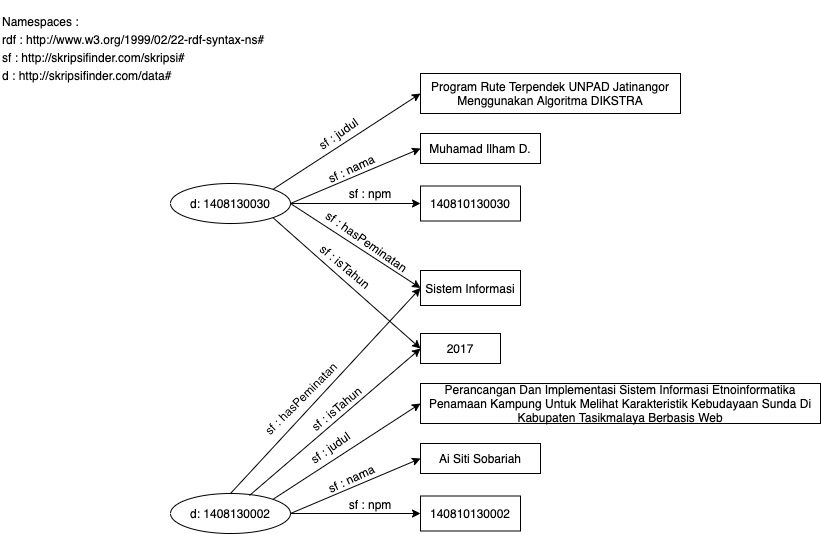

The diagram above was exported from draw.io. Its source (the exported page's mxGraphModel, read from the mxfile embedded in the PNG):
<mxGraphModel dx="786" dy="546" grid="1" gridSize="10" guides="1" tooltips="1" connect="1" arrows="1" fold="1" page="1" pageScale="1" pageWidth="1100" pageHeight="850" math="0" shadow="0">
  <root>
    <mxCell id="0" />
    <mxCell id="1" parent="0" />
    <mxCell id="UNfYVQaNcMne4zu_PaZD-1" value="d: 1408130030" style="ellipse;whiteSpace=wrap;html=1;" parent="1" vertex="1">
      <mxGeometry x="210" y="220" width="120" height="40" as="geometry" />
    </mxCell>
    <mxCell id="UNfYVQaNcMne4zu_PaZD-2" value="" style="endArrow=classic;html=1;exitX=1;exitY=0;exitDx=0;exitDy=0;entryX=0;entryY=0.5;entryDx=0;entryDy=0;" parent="1" source="UNfYVQaNcMne4zu_PaZD-1" target="UNfYVQaNcMne4zu_PaZD-3" edge="1">
      <mxGeometry width="50" height="50" relative="1" as="geometry">
        <mxPoint x="560" y="330" as="sourcePoint" />
        <mxPoint x="420" y="100" as="targetPoint" />
      </mxGeometry>
    </mxCell>
    <mxCell id="UNfYVQaNcMne4zu_PaZD-3" value="Program Rute Terpendek UNPAD Jatinangor Menggunakan Algoritma DIKSTRA" style="rounded=0;whiteSpace=wrap;html=1;" parent="1" vertex="1">
      <mxGeometry x="460" y="110" width="260" height="40" as="geometry" />
    </mxCell>
    <mxCell id="UNfYVQaNcMne4zu_PaZD-4" value="Muhamad Ilham D." style="rounded=0;whiteSpace=wrap;html=1;" parent="1" vertex="1">
      <mxGeometry x="460" y="170" width="120" height="30" as="geometry" />
    </mxCell>
    <mxCell id="UNfYVQaNcMne4zu_PaZD-5" value="" style="endArrow=classic;html=1;exitX=1;exitY=0.5;exitDx=0;exitDy=0;entryX=0;entryY=0.5;entryDx=0;entryDy=0;" parent="1" source="UNfYVQaNcMne4zu_PaZD-1" target="UNfYVQaNcMne4zu_PaZD-4" edge="1">
      <mxGeometry width="50" height="50" relative="1" as="geometry">
        <mxPoint x="322.42640687119285" y="235.85786437626905" as="sourcePoint" />
        <mxPoint x="430" y="130" as="targetPoint" />
      </mxGeometry>
    </mxCell>
    <mxCell id="UNfYVQaNcMne4zu_PaZD-6" value="" style="endArrow=classic;html=1;exitX=1;exitY=0.5;exitDx=0;exitDy=0;entryX=0;entryY=0.5;entryDx=0;entryDy=0;" parent="1" source="UNfYVQaNcMne4zu_PaZD-1" target="UNfYVQaNcMne4zu_PaZD-7" edge="1">
      <mxGeometry width="50" height="50" relative="1" as="geometry">
        <mxPoint x="340" y="250" as="sourcePoint" />
        <mxPoint x="420" y="240" as="targetPoint" />
      </mxGeometry>
    </mxCell>
    <mxCell id="UNfYVQaNcMne4zu_PaZD-7" value="140810130030" style="rounded=0;whiteSpace=wrap;html=1;" parent="1" vertex="1">
      <mxGeometry x="460" y="222.5" width="100" height="35" as="geometry" />
    </mxCell>
    <mxCell id="UNfYVQaNcMne4zu_PaZD-10" value="" style="endArrow=classic;html=1;exitX=1;exitY=0.5;exitDx=0;exitDy=0;entryX=0;entryY=0.5;entryDx=0;entryDy=0;" parent="1" source="UNfYVQaNcMne4zu_PaZD-1" target="UNfYVQaNcMne4zu_PaZD-11" edge="1">
      <mxGeometry width="50" height="50" relative="1" as="geometry">
        <mxPoint x="340" y="250" as="sourcePoint" />
        <mxPoint x="420" y="300" as="targetPoint" />
      </mxGeometry>
    </mxCell>
    <mxCell id="UNfYVQaNcMne4zu_PaZD-11" value="Sistem Informasi" style="rounded=0;whiteSpace=wrap;html=1;" parent="1" vertex="1">
      <mxGeometry x="460" y="307" width="100" height="35" as="geometry" />
    </mxCell>
    <mxCell id="UNfYVQaNcMne4zu_PaZD-12" value="" style="endArrow=classic;html=1;exitX=1;exitY=1;exitDx=0;exitDy=0;entryX=0;entryY=0.5;entryDx=0;entryDy=0;" parent="1" source="UNfYVQaNcMne4zu_PaZD-1" target="UNfYVQaNcMne4zu_PaZD-13" edge="1">
      <mxGeometry width="50" height="50" relative="1" as="geometry">
        <mxPoint x="312.42640687119285" y="257.50213562373096" as="sourcePoint" />
        <mxPoint x="420" y="363.36" as="targetPoint" />
      </mxGeometry>
    </mxCell>
    <mxCell id="UNfYVQaNcMne4zu_PaZD-13" value="2017" style="rounded=0;whiteSpace=wrap;html=1;" parent="1" vertex="1">
      <mxGeometry x="460" y="370" width="80" height="30" as="geometry" />
    </mxCell>
    <mxCell id="UNfYVQaNcMne4zu_PaZD-14" value="d: 1408130002" style="ellipse;whiteSpace=wrap;html=1;" parent="1" vertex="1">
      <mxGeometry x="210" y="530" width="120" height="40" as="geometry" />
    </mxCell>
    <mxCell id="UNfYVQaNcMne4zu_PaZD-15" value="" style="endArrow=classic;html=1;exitX=1;exitY=0;exitDx=0;exitDy=0;entryX=0;entryY=0.5;entryDx=0;entryDy=0;" parent="1" source="UNfYVQaNcMne4zu_PaZD-14" target="UNfYVQaNcMne4zu_PaZD-16" edge="1">
      <mxGeometry width="50" height="50" relative="1" as="geometry">
        <mxPoint x="560" y="640" as="sourcePoint" />
        <mxPoint x="420" y="410" as="targetPoint" />
      </mxGeometry>
    </mxCell>
    <mxCell id="UNfYVQaNcMne4zu_PaZD-16" value="Perancangan Dan Implementasi Sistem Informasi Etnoinformatika Penamaan Kampung Untuk Melihat Karakteristik Kebudayaan Sunda Di Kabupaten Tasikmalaya Berbasis Web" style="rounded=0;whiteSpace=wrap;html=1;" parent="1" vertex="1">
      <mxGeometry x="460" y="420" width="400" height="40" as="geometry" />
    </mxCell>
    <mxCell id="UNfYVQaNcMne4zu_PaZD-17" value="Ai Siti Sobariah" style="rounded=0;whiteSpace=wrap;html=1;" parent="1" vertex="1">
      <mxGeometry x="460" y="480" width="120" height="30" as="geometry" />
    </mxCell>
    <mxCell id="UNfYVQaNcMne4zu_PaZD-18" value="" style="endArrow=classic;html=1;exitX=1;exitY=0.5;exitDx=0;exitDy=0;entryX=0;entryY=0.5;entryDx=0;entryDy=0;" parent="1" source="UNfYVQaNcMne4zu_PaZD-14" target="UNfYVQaNcMne4zu_PaZD-17" edge="1">
      <mxGeometry width="50" height="50" relative="1" as="geometry">
        <mxPoint x="322.42640687119285" y="545.857864376269" as="sourcePoint" />
        <mxPoint x="430" y="440" as="targetPoint" />
      </mxGeometry>
    </mxCell>
    <mxCell id="UNfYVQaNcMne4zu_PaZD-19" value="" style="endArrow=classic;html=1;exitX=1;exitY=0.5;exitDx=0;exitDy=0;entryX=0;entryY=0.5;entryDx=0;entryDy=0;" parent="1" source="UNfYVQaNcMne4zu_PaZD-14" target="UNfYVQaNcMne4zu_PaZD-20" edge="1">
      <mxGeometry width="50" height="50" relative="1" as="geometry">
        <mxPoint x="340" y="560" as="sourcePoint" />
        <mxPoint x="420" y="550" as="targetPoint" />
      </mxGeometry>
    </mxCell>
    <mxCell id="UNfYVQaNcMne4zu_PaZD-20" value="140810130002" style="rounded=0;whiteSpace=wrap;html=1;" parent="1" vertex="1">
      <mxGeometry x="460" y="532.5" width="100" height="35" as="geometry" />
    </mxCell>
    <mxCell id="UNfYVQaNcMne4zu_PaZD-21" value="" style="endArrow=classic;html=1;exitX=0.5;exitY=0;exitDx=0;exitDy=0;entryX=0;entryY=0.5;entryDx=0;entryDy=0;" parent="1" source="UNfYVQaNcMne4zu_PaZD-14" target="UNfYVQaNcMne4zu_PaZD-11" edge="1">
      <mxGeometry width="50" height="50" relative="1" as="geometry">
        <mxPoint x="340" y="560" as="sourcePoint" />
        <mxPoint x="460" y="607.5" as="targetPoint" />
      </mxGeometry>
    </mxCell>
    <mxCell id="UNfYVQaNcMne4zu_PaZD-23" value="" style="endArrow=classic;html=1;exitX=0.658;exitY=0.05;exitDx=0;exitDy=0;entryX=0;entryY=0.5;entryDx=0;entryDy=0;exitPerimeter=0;" parent="1" source="UNfYVQaNcMne4zu_PaZD-14" target="UNfYVQaNcMne4zu_PaZD-13" edge="1">
      <mxGeometry width="50" height="50" relative="1" as="geometry">
        <mxPoint x="312.42640687119285" y="567.502135623731" as="sourcePoint" />
        <mxPoint x="460" y="665" as="targetPoint" />
      </mxGeometry>
    </mxCell>
    <mxCell id="UNfYVQaNcMne4zu_PaZD-25" value="&lt;p style=&quot;line-height: 150%&quot;&gt;Namespaces :&lt;br&gt;rdf :&amp;nbsp;http://www.w3.org/1999/02/22-rdf-syntax-ns#&lt;br&gt;sf :&amp;nbsp;http://skripsifinder.com/skripsi#&lt;br&gt;d :&amp;nbsp;http://skripsifinder.com/data#&lt;/p&gt;" style="text;html=1;strokeColor=none;fillColor=none;align=left;verticalAlign=middle;whiteSpace=wrap;rounded=0;" parent="1" vertex="1">
      <mxGeometry x="40" y="40" width="280" height="90" as="geometry" />
    </mxCell>
    <mxCell id="UNfYVQaNcMne4zu_PaZD-26" value="sf : judul" style="text;html=1;strokeColor=none;fillColor=none;align=center;verticalAlign=middle;whiteSpace=wrap;rounded=0;rotation=-35;" parent="1" vertex="1">
      <mxGeometry x="348.19" y="160" width="60" height="20" as="geometry" />
    </mxCell>
    <mxCell id="UNfYVQaNcMne4zu_PaZD-27" value="sf : judul" style="text;html=1;strokeColor=none;fillColor=none;align=center;verticalAlign=middle;whiteSpace=wrap;rounded=0;rotation=-35;" parent="1" vertex="1">
      <mxGeometry x="340" y="474" width="60" height="20" as="geometry" />
    </mxCell>
    <mxCell id="UNfYVQaNcMne4zu_PaZD-28" value="sf : nama" style="text;html=1;strokeColor=none;fillColor=none;align=center;verticalAlign=middle;whiteSpace=wrap;rounded=0;rotation=-25;" parent="1" vertex="1">
      <mxGeometry x="361.19" y="195" width="60" height="20" as="geometry" />
    </mxCell>
    <mxCell id="UNfYVQaNcMne4zu_PaZD-29" value="sf : nama" style="text;html=1;strokeColor=none;fillColor=none;align=center;verticalAlign=middle;whiteSpace=wrap;rounded=0;rotation=-25;" parent="1" vertex="1">
      <mxGeometry x="361.19" y="505" width="60" height="20" as="geometry" />
    </mxCell>
    <mxCell id="UNfYVQaNcMne4zu_PaZD-30" value="sf : npm" style="text;html=1;strokeColor=none;fillColor=none;align=center;verticalAlign=middle;whiteSpace=wrap;rounded=0;rotation=0;" parent="1" vertex="1">
      <mxGeometry x="380" y="220" width="60" height="20" as="geometry" />
    </mxCell>
    <mxCell id="UNfYVQaNcMne4zu_PaZD-31" value="sf : npm" style="text;html=1;strokeColor=none;fillColor=none;align=center;verticalAlign=middle;whiteSpace=wrap;rounded=0;rotation=0;" parent="1" vertex="1">
      <mxGeometry x="380" y="531" width="60" height="20" as="geometry" />
    </mxCell>
    <mxCell id="UNfYVQaNcMne4zu_PaZD-33" value="sf : hasPeminatan" style="text;html=1;strokeColor=none;fillColor=none;align=center;verticalAlign=middle;whiteSpace=wrap;rounded=0;rotation=35;" parent="1" vertex="1">
      <mxGeometry x="346.93" y="268.39" width="119.09" height="20" as="geometry" />
    </mxCell>
    <mxCell id="UNfYVQaNcMne4zu_PaZD-35" value="sf : isTahun" style="text;html=1;strokeColor=none;fillColor=none;align=center;verticalAlign=middle;whiteSpace=wrap;rounded=0;rotation=40;" parent="1" vertex="1">
      <mxGeometry x="340" y="293.39" width="90" height="20" as="geometry" />
    </mxCell>
    <mxCell id="KjkbkOnlJFuavMH0slBf-2" value="sf : isTahun" style="text;html=1;strokeColor=none;fillColor=none;align=center;verticalAlign=middle;whiteSpace=wrap;rounded=0;rotation=-40;" vertex="1" parent="1">
      <mxGeometry x="331.19" y="435" width="90" height="20" as="geometry" />
    </mxCell>
    <mxCell id="KjkbkOnlJFuavMH0slBf-3" value="sf : hasPeminatan" style="text;html=1;strokeColor=none;fillColor=none;align=center;verticalAlign=middle;whiteSpace=wrap;rounded=0;rotation=-45;" vertex="1" parent="1">
      <mxGeometry x="280.91" y="425" width="119.09" height="20" as="geometry" />
    </mxCell>
  </root>
</mxGraphModel>